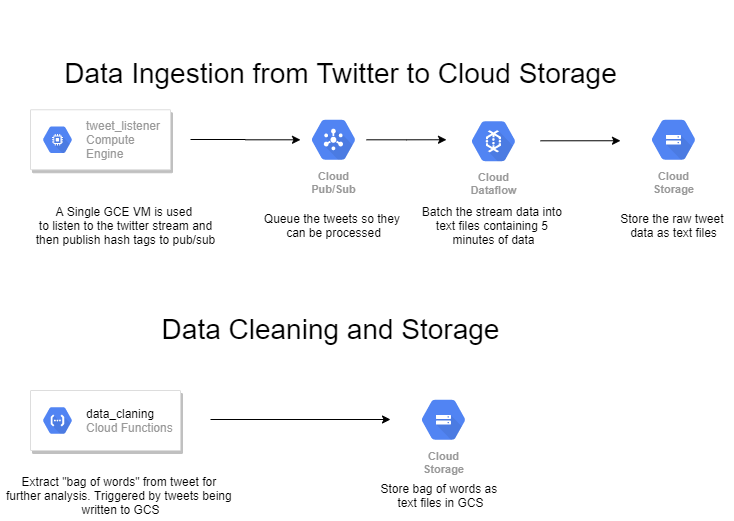

The diagram above was exported from draw.io. Its source (the exported page's mxGraphModel, read from the mxfile embedded in the PNG):
<mxGraphModel dx="1926" dy="2275" grid="1" gridSize="10" guides="1" tooltips="1" connect="1" arrows="1" fold="1" page="1" pageScale="1" pageWidth="827" pageHeight="1169" math="0" shadow="0">
  <root>
    <mxCell id="0" />
    <mxCell id="1" parent="0" />
    <mxCell id="K3KziXwtVPjvpPmRGAO5-1" value="Cloud&#10;Storage" style="html=1;fillColor=#5184F3;strokeColor=none;verticalAlign=top;labelPosition=center;verticalLabelPosition=bottom;align=center;spacingTop=-6;fontSize=11;fontStyle=1;fontColor=#999999;shape=mxgraph.gcp2.hexIcon;prIcon=cloud_storage" parent="1" vertex="1">
      <mxGeometry x="670" y="90" width="66" height="58.5" as="geometry" />
    </mxCell>
    <mxCell id="39EYCP6WX5PyhMCqxIh9-15" style="edgeStyle=orthogonalEdgeStyle;rounded=0;orthogonalLoop=1;jettySize=auto;html=1;" edge="1" parent="1" target="K3KziXwtVPjvpPmRGAO5-4">
      <mxGeometry relative="1" as="geometry">
        <mxPoint x="220" y="119" as="sourcePoint" />
      </mxGeometry>
    </mxCell>
    <mxCell id="K3KziXwtVPjvpPmRGAO5-2" value="" style="strokeColor=#dddddd;shadow=1;strokeWidth=1;rounded=1;absoluteArcSize=1;arcSize=2;" parent="1" vertex="1">
      <mxGeometry x="60" y="89.25" width="140" height="60" as="geometry" />
    </mxCell>
    <mxCell id="K3KziXwtVPjvpPmRGAO5-3" value="tweet_listener&lt;br&gt;Compute&lt;br&gt;Engine" style="dashed=0;connectable=0;html=1;fillColor=#5184F3;strokeColor=none;shape=mxgraph.gcp2.hexIcon;prIcon=compute_engine;part=1;labelPosition=right;verticalLabelPosition=middle;align=left;verticalAlign=middle;spacingLeft=5;fontColor=#999999;fontSize=12;" parent="K3KziXwtVPjvpPmRGAO5-2" vertex="1">
      <mxGeometry y="0.5" width="44" height="39" relative="1" as="geometry">
        <mxPoint x="5" y="-19.5" as="offset" />
      </mxGeometry>
    </mxCell>
    <mxCell id="K3KziXwtVPjvpPmRGAO5-18" value="" style="edgeStyle=orthogonalEdgeStyle;rounded=0;orthogonalLoop=1;jettySize=auto;html=1;" parent="1" source="K3KziXwtVPjvpPmRGAO5-4" edge="1">
      <mxGeometry relative="1" as="geometry">
        <mxPoint x="476" y="119.25" as="targetPoint" />
      </mxGeometry>
    </mxCell>
    <mxCell id="K3KziXwtVPjvpPmRGAO5-4" value="Cloud&#10;Pub/Sub" style="html=1;fillColor=#5184F3;strokeColor=none;verticalAlign=top;labelPosition=center;verticalLabelPosition=bottom;align=center;spacingTop=-6;fontSize=11;fontStyle=1;fontColor=#999999;shape=mxgraph.gcp2.hexIcon;prIcon=cloud_pubsub" parent="1" vertex="1">
      <mxGeometry x="330" y="90" width="66" height="58.5" as="geometry" />
    </mxCell>
    <mxCell id="K3KziXwtVPjvpPmRGAO5-7" value="Cloud&#10;Dataflow" style="html=1;fillColor=#5184F3;strokeColor=none;verticalAlign=top;labelPosition=center;verticalLabelPosition=bottom;align=center;spacingTop=-6;fontSize=11;fontStyle=1;fontColor=#999999;shape=mxgraph.gcp2.hexIcon;prIcon=cloud_dataflow" parent="1" vertex="1">
      <mxGeometry x="490" y="91.5" width="66" height="58.5" as="geometry" />
    </mxCell>
    <mxCell id="39EYCP6WX5PyhMCqxIh9-14" value="" style="edgeStyle=orthogonalEdgeStyle;rounded=0;orthogonalLoop=1;jettySize=auto;html=1;" edge="1" parent="1">
      <mxGeometry relative="1" as="geometry">
        <mxPoint x="240" y="399" as="sourcePoint" />
        <mxPoint x="420" y="399" as="targetPoint" />
      </mxGeometry>
    </mxCell>
    <mxCell id="K3KziXwtVPjvpPmRGAO5-11" value="" style="strokeColor=#dddddd;shadow=1;strokeWidth=1;rounded=1;absoluteArcSize=1;arcSize=2;" parent="1" vertex="1">
      <mxGeometry x="60" y="370" width="150" height="60" as="geometry" />
    </mxCell>
    <mxCell id="K3KziXwtVPjvpPmRGAO5-12" value="&lt;font color=&quot;#000000&quot;&gt;data_claning&lt;/font&gt;&lt;br&gt;Cloud Functions" style="dashed=0;connectable=0;html=1;fillColor=#5184F3;strokeColor=none;shape=mxgraph.gcp2.hexIcon;prIcon=cloud_functions;part=1;labelPosition=right;verticalLabelPosition=middle;align=left;verticalAlign=middle;spacingLeft=5;fontColor=#999999;fontSize=12;" parent="K3KziXwtVPjvpPmRGAO5-11" vertex="1">
      <mxGeometry y="0.5" width="44" height="39" relative="1" as="geometry">
        <mxPoint x="5" y="-19.5" as="offset" />
      </mxGeometry>
    </mxCell>
    <mxCell id="K3KziXwtVPjvpPmRGAO5-13" value="Cloud&#10;Storage" style="html=1;fillColor=#5184F3;strokeColor=none;verticalAlign=top;labelPosition=center;verticalLabelPosition=bottom;align=center;spacingTop=-6;fontSize=11;fontStyle=1;fontColor=#999999;shape=mxgraph.gcp2.hexIcon;prIcon=cloud_storage" parent="1" vertex="1">
      <mxGeometry x="440" y="370" width="66" height="58.5" as="geometry" />
    </mxCell>
    <mxCell id="K3KziXwtVPjvpPmRGAO5-20" value="" style="edgeStyle=orthogonalEdgeStyle;rounded=0;orthogonalLoop=1;jettySize=auto;html=1;" parent="1" edge="1">
      <mxGeometry relative="1" as="geometry">
        <mxPoint x="570" y="120.29999999999995" as="sourcePoint" />
        <mxPoint x="650" y="120.25" as="targetPoint" />
      </mxGeometry>
    </mxCell>
    <mxCell id="39EYCP6WX5PyhMCqxIh9-1" value="&lt;p align=&quot;center&quot; style=&quot;margin-bottom: 0cm ; line-height: 100% ; font-size: 28px&quot;&gt;&lt;br&gt;&lt;span&gt;&lt;font color=&quot;#000000&quot; style=&quot;font-size: 28px&quot;&gt;&lt;font face=&quot;Helvetica&quot; style=&quot;font-size: 28px&quot;&gt;&lt;font style=&quot;font-size: 28px&quot;&gt;Data&amp;nbsp;&lt;/font&gt;&lt;/font&gt;&lt;/font&gt;&lt;/span&gt;&lt;span&gt;&lt;font color=&quot;#000000&quot; style=&quot;font-size: 28px&quot;&gt;&lt;font face=&quot;Helvetica&quot; style=&quot;font-size: 28px&quot;&gt;&lt;font style=&quot;font-size: 28px&quot;&gt;Ingestion&amp;nbsp;&lt;/font&gt;&lt;/font&gt;&lt;/font&gt;&lt;/span&gt;&lt;span&gt;&lt;font color=&quot;#000000&quot; style=&quot;font-size: 28px&quot;&gt;&lt;font face=&quot;Helvetica&quot; style=&quot;font-size: 28px&quot;&gt;&lt;font style=&quot;font-size: 28px&quot;&gt;from Twitter to Cloud Storage&lt;/font&gt;&lt;/font&gt;&lt;/font&gt;&lt;/span&gt;&lt;br&gt;&lt;/p&gt;" style="text;html=1;resizable=0;autosize=1;align=center;verticalAlign=middle;points=[];fillColor=none;strokeColor=none;rounded=0;textDirection=ltr;" vertex="1" parent="1">
      <mxGeometry x="85" y="-20" width="570" height="90" as="geometry" />
    </mxCell>
    <mxCell id="39EYCP6WX5PyhMCqxIh9-4" value="&lt;p align=&quot;center&quot; style=&quot;margin-bottom: 0cm ; line-height: 100% ; font-size: 28px&quot;&gt;Data Cleaning and Storage&lt;/p&gt;" style="text;html=1;resizable=0;autosize=1;align=center;verticalAlign=middle;points=[];fillColor=none;strokeColor=none;rounded=0;textDirection=ltr;" vertex="1" parent="1">
      <mxGeometry x="185" y="265" width="350" height="60" as="geometry" />
    </mxCell>
    <mxCell id="39EYCP6WX5PyhMCqxIh9-5" value="A Single GCE VM is used&amp;nbsp;&lt;br&gt;to listen to the twitter stream and&lt;br&gt;then publish hash tags to pub/sub" style="text;html=1;resizable=0;autosize=1;align=center;verticalAlign=middle;points=[];fillColor=none;strokeColor=none;rounded=0;" vertex="1" parent="1">
      <mxGeometry x="60" y="180" width="190" height="50" as="geometry" />
    </mxCell>
    <mxCell id="39EYCP6WX5PyhMCqxIh9-6" value="Queue the tweets so they &lt;br&gt;can be&amp;nbsp;processed" style="text;html=1;resizable=0;autosize=1;align=center;verticalAlign=middle;points=[];fillColor=none;strokeColor=none;rounded=0;" vertex="1" parent="1">
      <mxGeometry x="288" y="190" width="150" height="30" as="geometry" />
    </mxCell>
    <mxCell id="39EYCP6WX5PyhMCqxIh9-7" value="Batch the stream data into&amp;nbsp;&lt;br&gt;text files containing 5 &lt;br&gt;minutes of data" style="text;html=1;resizable=0;autosize=1;align=center;verticalAlign=middle;points=[];fillColor=none;strokeColor=none;rounded=0;" vertex="1" parent="1">
      <mxGeometry x="443" y="180" width="160" height="50" as="geometry" />
    </mxCell>
    <mxCell id="39EYCP6WX5PyhMCqxIh9-8" value="Store the raw tweet &lt;br&gt;data as text files" style="text;html=1;resizable=0;autosize=1;align=center;verticalAlign=middle;points=[];fillColor=none;strokeColor=none;rounded=0;" vertex="1" parent="1">
      <mxGeometry x="643" y="190" width="120" height="30" as="geometry" />
    </mxCell>
    <mxCell id="39EYCP6WX5PyhMCqxIh9-9" value="Extract &quot;bag of words&quot; from&amp;nbsp;tweet for &lt;br&gt;further analysis. Triggered by tweets being &lt;br&gt;written to GCS" style="text;html=1;resizable=0;autosize=1;align=center;verticalAlign=middle;points=[];fillColor=none;strokeColor=none;rounded=0;" vertex="1" parent="1">
      <mxGeometry x="30" y="450" width="240" height="50" as="geometry" />
    </mxCell>
    <mxCell id="39EYCP6WX5PyhMCqxIh9-11" value="Store bag of words as &lt;br&gt;text files in GCS" style="text;html=1;resizable=0;autosize=1;align=center;verticalAlign=middle;points=[];fillColor=none;strokeColor=none;rounded=0;" vertex="1" parent="1">
      <mxGeometry x="405" y="460" width="130" height="30" as="geometry" />
    </mxCell>
  </root>
</mxGraphModel>